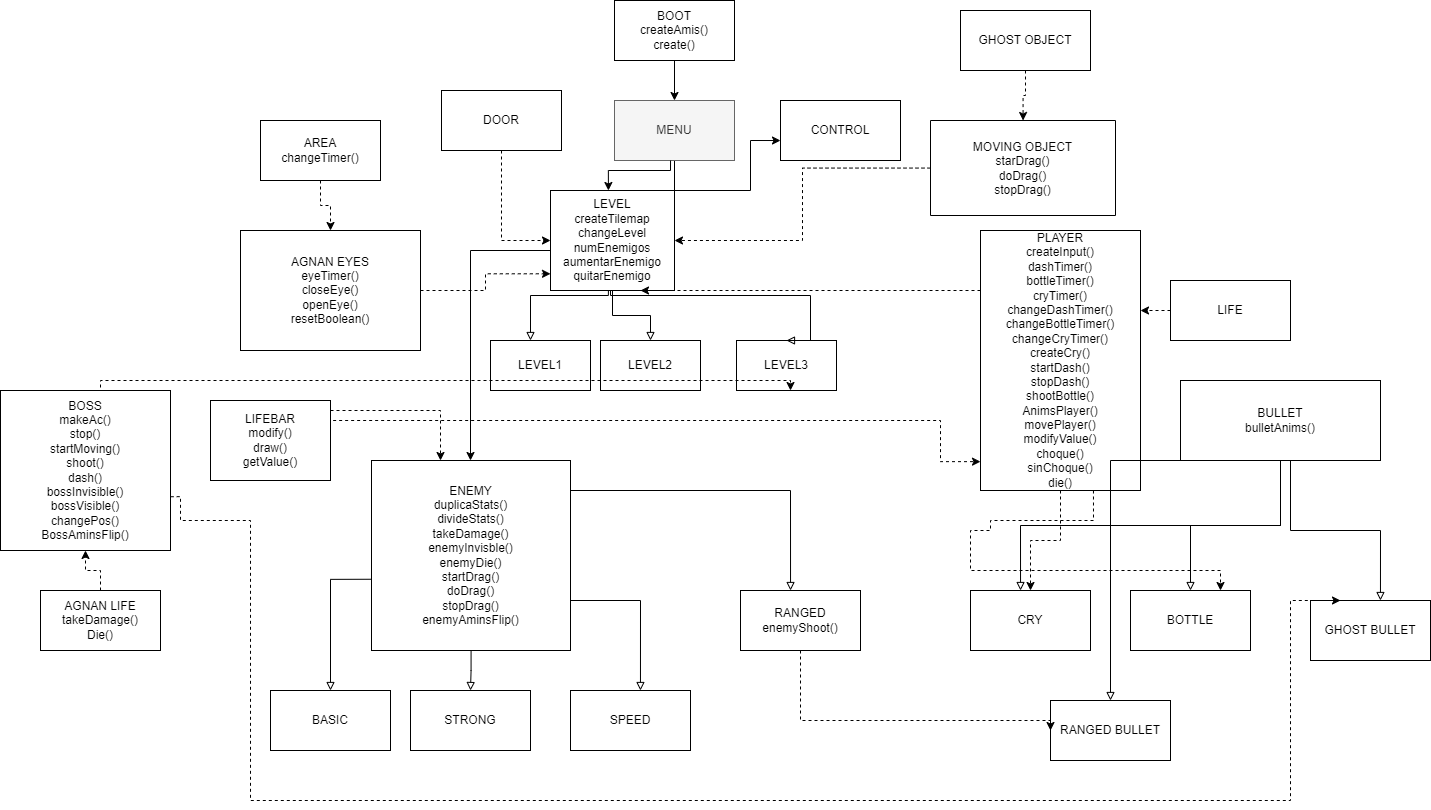

The diagram above was exported from draw.io. Its source (the exported page's mxGraphModel, read from the mxfile embedded in the PNG):
<mxGraphModel dx="2310" dy="781" grid="1" gridSize="10" guides="0" tooltips="1" connect="0" arrows="1" fold="1" page="1" pageScale="1" pageWidth="827" pageHeight="1169" math="0" shadow="0">
  <root>
    <mxCell id="0" />
    <mxCell id="1" parent="0" />
    <mxCell id="qEIMSbb2mkjT99OUK4-D-3" value="&lt;span style=&quot;color: rgba(0, 0, 0, 0); font-family: monospace; font-size: 0px; text-align: start; background-color: rgb(248, 249, 250);&quot;&gt;%3CmxGraphModel%3E%3Croot%3E%3CmxCell%20id%3D%220%22%2F%3E%3CmxCell%20id%3D%221%22%20parent%3D%220%22%2F%3E%3CmxCell%20id%3D%222%22%20value%3D%22%22%20style%3D%22rounded%3D0%3BwhiteSpace%3Dwrap%3Bhtml%3D1%3B%22%20vertex%3D%221%22%20parent%3D%221%22%3E%3CmxGeometry%20x%3D%22230%22%20y%3D%22610%22%20width%3D%22100%22%20height%3D%2250%22%20as%3D%22geometry%22%2F%3E%3C%2FmxCell%3E%3C%2Froot%3E%3C%2FmxGraphModel%3E&lt;/span&gt;" style="edgeStyle=orthogonalEdgeStyle;rounded=0;orthogonalLoop=1;jettySize=auto;html=1;entryX=0;entryY=0.667;entryDx=0;entryDy=0;entryPerimeter=0;" parent="1" source="FAWiOm0DWoTOLpmUrxWg-1" target="FAWiOm0DWoTOLpmUrxWg-27" edge="1">
      <mxGeometry relative="1" as="geometry">
        <Array as="points">
          <mxPoint x="414" y="480" />
          <mxPoint x="490" y="480" />
          <mxPoint x="490" y="430" />
        </Array>
        <mxPoint x="620" y="400" as="targetPoint" />
      </mxGeometry>
    </mxCell>
    <mxCell id="FAWiOm0DWoTOLpmUrxWg-1" value="MENU" style="rounded=0;whiteSpace=wrap;html=1;fillColor=#f5f5f5;fontColor=#333333;strokeColor=#666666;" parent="1" vertex="1">
      <mxGeometry x="354" y="390" width="120" height="60" as="geometry" />
    </mxCell>
    <mxCell id="FU5K1vRGuQeHVZbmHzYs-1" value="" style="edgeStyle=orthogonalEdgeStyle;rounded=0;orthogonalLoop=1;jettySize=auto;html=1;endArrow=block;endFill=0;" parent="1" source="FAWiOm0DWoTOLpmUrxWg-2" target="FAWiOm0DWoTOLpmUrxWg-5" edge="1">
      <mxGeometry relative="1" as="geometry" />
    </mxCell>
    <mxCell id="FAWiOm0DWoTOLpmUrxWg-2" value="LEVEL&lt;br&gt;createTilemap&lt;br&gt;changeLevel&lt;br&gt;numEnemigos&lt;br&gt;aumentarEnemigo&lt;br&gt;quitarEnemigo" style="rounded=0;whiteSpace=wrap;html=1;" parent="1" vertex="1">
      <mxGeometry x="290" y="480" width="124" height="100" as="geometry" />
    </mxCell>
    <mxCell id="FAWiOm0DWoTOLpmUrxWg-3" value="LEVEL1" style="rounded=0;whiteSpace=wrap;html=1;" parent="1" vertex="1">
      <mxGeometry x="230" y="630" width="100" height="50" as="geometry" />
    </mxCell>
    <mxCell id="FAWiOm0DWoTOLpmUrxWg-4" value="LEVEL3" style="rounded=0;whiteSpace=wrap;html=1;" parent="1" vertex="1">
      <mxGeometry x="476" y="630" width="100" height="50" as="geometry" />
    </mxCell>
    <mxCell id="FAWiOm0DWoTOLpmUrxWg-5" value="LEVEL2" style="rounded=0;whiteSpace=wrap;html=1;" parent="1" vertex="1">
      <mxGeometry x="340" y="630" width="100" height="50" as="geometry" />
    </mxCell>
    <mxCell id="FU5K1vRGuQeHVZbmHzYs-6" value="" style="edgeStyle=orthogonalEdgeStyle;rounded=0;orthogonalLoop=1;jettySize=auto;html=1;entryX=0.717;entryY=1;entryDx=0;entryDy=0;entryPerimeter=0;dashed=1;" parent="1" source="FAWiOm0DWoTOLpmUrxWg-6" target="FAWiOm0DWoTOLpmUrxWg-2" edge="1">
      <mxGeometry relative="1" as="geometry">
        <mxPoint x="600" y="570" as="targetPoint" />
        <Array as="points">
          <mxPoint x="380" y="580" />
        </Array>
      </mxGeometry>
    </mxCell>
    <mxCell id="F8vHpRVEtXO7Jq-VUWZp-1" value="" style="edgeStyle=orthogonalEdgeStyle;rounded=0;orthogonalLoop=1;jettySize=auto;html=1;dashed=1;" parent="1" source="FAWiOm0DWoTOLpmUrxWg-6" target="FAWiOm0DWoTOLpmUrxWg-14" edge="1">
      <mxGeometry relative="1" as="geometry" />
    </mxCell>
    <mxCell id="FAWiOm0DWoTOLpmUrxWg-6" value="PLAYER&lt;br&gt;createInput()&lt;br&gt;dashTimer()&lt;br&gt;bottleTimer()&lt;br&gt;cryTimer()&lt;br&gt;changeDashTimer()&lt;br&gt;changeBottleTimer()&lt;br&gt;changeCryTimer()&lt;br&gt;createCry()&lt;br&gt;startDash()&lt;br&gt;stopDash()&lt;br&gt;shootBottle()&lt;br&gt;AnimsPlayer()&lt;br&gt;movePlayer()&lt;br&gt;modifyValue()&lt;br&gt;choque()&lt;br&gt;sinChoque()&lt;br&gt;die()&lt;br&gt;&lt;div style=&quot;color: rgb(212, 212, 212); background-color: rgb(30, 30, 30); font-family: Consolas, &amp;quot;Courier New&amp;quot;, monospace; font-size: 14px; line-height: 19px;&quot;&gt;&lt;/div&gt;" style="rounded=0;whiteSpace=wrap;html=1;" parent="1" vertex="1">
      <mxGeometry x="720" y="520" width="160" height="260" as="geometry" />
    </mxCell>
    <mxCell id="FU5K1vRGuQeHVZbmHzYs-31" value="" style="edgeStyle=orthogonalEdgeStyle;rounded=0;orthogonalLoop=1;jettySize=auto;html=1;entryX=0;entryY=0.833;entryDx=0;entryDy=0;entryPerimeter=0;dashed=1;" parent="1" source="FAWiOm0DWoTOLpmUrxWg-7" target="FAWiOm0DWoTOLpmUrxWg-2" edge="1">
      <mxGeometry relative="1" as="geometry" />
    </mxCell>
    <mxCell id="FAWiOm0DWoTOLpmUrxWg-7" value="AGNAN EYES&lt;br&gt;eyeTimer()&lt;br&gt;closeEye()&lt;br&gt;openEye()&lt;br&gt;resetBoolean()" style="rounded=0;whiteSpace=wrap;html=1;" parent="1" vertex="1">
      <mxGeometry x="-20" y="520" width="180" height="120" as="geometry" />
    </mxCell>
    <mxCell id="FU5K1vRGuQeHVZbmHzYs-24" value="" style="edgeStyle=orthogonalEdgeStyle;rounded=0;orthogonalLoop=1;jettySize=auto;html=1;endArrow=block;endFill=0;" parent="1" source="FAWiOm0DWoTOLpmUrxWg-8" target="FAWiOm0DWoTOLpmUrxWg-10" edge="1">
      <mxGeometry relative="1" as="geometry" />
    </mxCell>
    <mxCell id="FAWiOm0DWoTOLpmUrxWg-8" value="ENEMY&lt;br&gt;duplicaStats()&lt;br&gt;divideStats()&lt;br&gt;takeDamage()&lt;br&gt;enemyInvisble()&lt;br&gt;enemyDie()&lt;br&gt;startDrag()&lt;br&gt;doDrag()&lt;br&gt;stopDrag()&lt;br&gt;enemyAminsFlip()" style="rounded=0;whiteSpace=wrap;html=1;" parent="1" vertex="1">
      <mxGeometry x="111" y="750" width="199" height="190" as="geometry" />
    </mxCell>
    <mxCell id="FAWiOm0DWoTOLpmUrxWg-9" value="BASIC" style="rounded=0;whiteSpace=wrap;html=1;" parent="1" vertex="1">
      <mxGeometry x="10" y="980" width="120" height="60" as="geometry" />
    </mxCell>
    <mxCell id="FAWiOm0DWoTOLpmUrxWg-10" value="STRONG" style="rounded=0;whiteSpace=wrap;html=1;" parent="1" vertex="1">
      <mxGeometry x="150" y="980" width="120" height="60" as="geometry" />
    </mxCell>
    <mxCell id="FAWiOm0DWoTOLpmUrxWg-11" value="SPEED" style="rounded=0;whiteSpace=wrap;html=1;" parent="1" vertex="1">
      <mxGeometry x="310" y="980" width="120" height="60" as="geometry" />
    </mxCell>
    <mxCell id="FAWiOm0DWoTOLpmUrxWg-12" value="RANGED&lt;br&gt;enemyShoot()" style="rounded=0;whiteSpace=wrap;html=1;" parent="1" vertex="1">
      <mxGeometry x="480" y="880" width="120" height="60" as="geometry" />
    </mxCell>
    <mxCell id="FU5K1vRGuQeHVZbmHzYs-15" value="" style="edgeStyle=orthogonalEdgeStyle;rounded=0;orthogonalLoop=1;jettySize=auto;html=1;endArrow=block;endFill=0;" parent="1" source="FAWiOm0DWoTOLpmUrxWg-13" target="FAWiOm0DWoTOLpmUrxWg-15" edge="1">
      <mxGeometry relative="1" as="geometry" />
    </mxCell>
    <mxCell id="FAWiOm0DWoTOLpmUrxWg-13" value="BULLET&lt;br&gt;bulletAnims()" style="rounded=0;whiteSpace=wrap;html=1;" parent="1" vertex="1">
      <mxGeometry x="920" y="670" width="200" height="80" as="geometry" />
    </mxCell>
    <mxCell id="FAWiOm0DWoTOLpmUrxWg-14" value="CRY" style="rounded=0;whiteSpace=wrap;html=1;" parent="1" vertex="1">
      <mxGeometry x="710" y="880" width="120" height="60" as="geometry" />
    </mxCell>
    <mxCell id="FAWiOm0DWoTOLpmUrxWg-15" value="BOTTLE" style="rounded=0;whiteSpace=wrap;html=1;" parent="1" vertex="1">
      <mxGeometry x="870" y="880" width="120" height="60" as="geometry" />
    </mxCell>
    <mxCell id="FAWiOm0DWoTOLpmUrxWg-16" value="RANGED BULLET" style="rounded=0;whiteSpace=wrap;html=1;" parent="1" vertex="1">
      <mxGeometry x="790" y="990" width="120" height="60" as="geometry" />
    </mxCell>
    <mxCell id="FAWiOm0DWoTOLpmUrxWg-17" value="GHOST BULLET" style="rounded=0;whiteSpace=wrap;html=1;" parent="1" vertex="1">
      <mxGeometry x="1050" y="890" width="120" height="60" as="geometry" />
    </mxCell>
    <mxCell id="FU5K1vRGuQeHVZbmHzYs-12" value="" style="edgeStyle=orthogonalEdgeStyle;rounded=0;orthogonalLoop=1;jettySize=auto;html=1;dashed=1;" parent="1" source="FAWiOm0DWoTOLpmUrxWg-18" target="FAWiOm0DWoTOLpmUrxWg-2" edge="1">
      <mxGeometry relative="1" as="geometry" />
    </mxCell>
    <mxCell id="FAWiOm0DWoTOLpmUrxWg-18" value="MOVING OBJECT&lt;br&gt;starDrag()&lt;br&gt;doDrag()&lt;br&gt;stopDrag()" style="rounded=0;whiteSpace=wrap;html=1;direction=south;" parent="1" vertex="1">
      <mxGeometry x="670" y="410" width="185" height="95" as="geometry" />
    </mxCell>
    <mxCell id="FU5K1vRGuQeHVZbmHzYs-10" value="" style="edgeStyle=orthogonalEdgeStyle;rounded=0;orthogonalLoop=1;jettySize=auto;html=1;dashed=1;" parent="1" source="FAWiOm0DWoTOLpmUrxWg-19" target="FAWiOm0DWoTOLpmUrxWg-18" edge="1">
      <mxGeometry relative="1" as="geometry" />
    </mxCell>
    <mxCell id="FAWiOm0DWoTOLpmUrxWg-19" value="GHOST OBJECT" style="rounded=0;whiteSpace=wrap;html=1;" parent="1" vertex="1">
      <mxGeometry x="700" y="300" width="130" height="60" as="geometry" />
    </mxCell>
    <mxCell id="FU5K1vRGuQeHVZbmHzYs-13" value="" style="edgeStyle=orthogonalEdgeStyle;rounded=0;orthogonalLoop=1;jettySize=auto;html=1;dashed=1;" parent="1" source="FAWiOm0DWoTOLpmUrxWg-20" target="FAWiOm0DWoTOLpmUrxWg-6" edge="1">
      <mxGeometry relative="1" as="geometry">
        <Array as="points">
          <mxPoint x="880" y="610" />
          <mxPoint x="880" y="595" />
        </Array>
      </mxGeometry>
    </mxCell>
    <mxCell id="FAWiOm0DWoTOLpmUrxWg-20" value="LIFE" style="rounded=0;whiteSpace=wrap;html=1;" parent="1" vertex="1">
      <mxGeometry x="910" y="570" width="120" height="60" as="geometry" />
    </mxCell>
    <mxCell id="FU5K1vRGuQeHVZbmHzYs-9" value="" style="edgeStyle=orthogonalEdgeStyle;rounded=0;orthogonalLoop=1;jettySize=auto;html=1;entryX=0;entryY=0.5;entryDx=0;entryDy=0;entryPerimeter=0;dashed=1;" parent="1" source="FAWiOm0DWoTOLpmUrxWg-21" target="FAWiOm0DWoTOLpmUrxWg-2" edge="1">
      <mxGeometry relative="1" as="geometry" />
    </mxCell>
    <mxCell id="FAWiOm0DWoTOLpmUrxWg-21" value="DOOR&lt;br&gt;" style="rounded=0;whiteSpace=wrap;html=1;" parent="1" vertex="1">
      <mxGeometry x="181" y="380" width="120" height="60" as="geometry" />
    </mxCell>
    <mxCell id="FAWiOm0DWoTOLpmUrxWg-22" value="BOSS&lt;br&gt;makeAc()&lt;br&gt;stop()&lt;br&gt;startMoving()&lt;br&gt;shoot()&lt;br&gt;dash()&lt;br&gt;bossInvisible()&lt;br&gt;bossVisible()&lt;br&gt;changePos()&lt;br&gt;BossAminsFlip()" style="rounded=0;whiteSpace=wrap;html=1;" parent="1" vertex="1">
      <mxGeometry x="-260" y="680" width="170" height="160" as="geometry" />
    </mxCell>
    <mxCell id="FU5K1vRGuQeHVZbmHzYs-36" value="" style="edgeStyle=orthogonalEdgeStyle;rounded=0;orthogonalLoop=1;jettySize=auto;html=1;dashed=1;" parent="1" source="FAWiOm0DWoTOLpmUrxWg-23" target="FAWiOm0DWoTOLpmUrxWg-22" edge="1">
      <mxGeometry relative="1" as="geometry" />
    </mxCell>
    <mxCell id="FAWiOm0DWoTOLpmUrxWg-23" value="AGNAN LIFE&lt;br&gt;takeDamage()&lt;br&gt;Die()" style="rounded=0;whiteSpace=wrap;html=1;" parent="1" vertex="1">
      <mxGeometry x="-220" y="880" width="120" height="60" as="geometry" />
    </mxCell>
    <mxCell id="qEIMSbb2mkjT99OUK4-D-2" value="" style="edgeStyle=orthogonalEdgeStyle;rounded=0;orthogonalLoop=1;jettySize=auto;html=1;" parent="1" source="FAWiOm0DWoTOLpmUrxWg-24" target="FAWiOm0DWoTOLpmUrxWg-1" edge="1">
      <mxGeometry relative="1" as="geometry" />
    </mxCell>
    <mxCell id="FAWiOm0DWoTOLpmUrxWg-24" value="BOOT&lt;br&gt;createAmis()&lt;br&gt;create()" style="rounded=0;whiteSpace=wrap;html=1;" parent="1" vertex="1">
      <mxGeometry x="354" y="290" width="120" height="60" as="geometry" />
    </mxCell>
    <mxCell id="FU5K1vRGuQeHVZbmHzYs-33" value="" style="edgeStyle=orthogonalEdgeStyle;rounded=0;orthogonalLoop=1;jettySize=auto;html=1;dashed=1;" parent="1" source="FAWiOm0DWoTOLpmUrxWg-25" target="FAWiOm0DWoTOLpmUrxWg-8" edge="1">
      <mxGeometry relative="1" as="geometry">
        <Array as="points">
          <mxPoint x="180" y="700" />
        </Array>
      </mxGeometry>
    </mxCell>
    <mxCell id="FAWiOm0DWoTOLpmUrxWg-25" value="LIFEBAR&lt;br&gt;modify()&lt;br&gt;draw()&lt;br&gt;getValue()" style="rounded=0;whiteSpace=wrap;html=1;" parent="1" vertex="1">
      <mxGeometry x="-50" y="690" width="120" height="80" as="geometry" />
    </mxCell>
    <mxCell id="FU5K1vRGuQeHVZbmHzYs-32" value="" style="edgeStyle=orthogonalEdgeStyle;rounded=0;orthogonalLoop=1;jettySize=auto;html=1;dashed=1;" parent="1" source="FAWiOm0DWoTOLpmUrxWg-26" target="FAWiOm0DWoTOLpmUrxWg-7" edge="1">
      <mxGeometry relative="1" as="geometry" />
    </mxCell>
    <mxCell id="FAWiOm0DWoTOLpmUrxWg-26" value="AREA&lt;br&gt;changeTimer()" style="rounded=0;whiteSpace=wrap;html=1;" parent="1" vertex="1">
      <mxGeometry y="410" width="120" height="60" as="geometry" />
    </mxCell>
    <mxCell id="FAWiOm0DWoTOLpmUrxWg-27" value="CONTROL" style="rounded=0;whiteSpace=wrap;html=1;" parent="1" vertex="1">
      <mxGeometry x="520" y="390" width="120" height="60" as="geometry" />
    </mxCell>
    <mxCell id="qEIMSbb2mkjT99OUK4-D-5" value="&lt;span style=&quot;color: rgba(0, 0, 0, 0); font-family: monospace; font-size: 0px; text-align: start; background-color: rgb(248, 249, 250);&quot;&gt;%3CmxGraphModel%3E%3Croot%3E%3CmxCell%20id%3D%220%22%2F%3E%3CmxCell%20id%3D%221%22%20parent%3D%220%22%2F%3E%3CmxCell%20id%3D%222%22%20value%3D%22%22%20style%3D%22rounded%3D0%3BwhiteSpace%3Dwrap%3Bhtml%3D1%3B%22%20vertex%3D%221%22%20parent%3D%221%22%3E%3CmxGeometry%20x%3D%22230%22%20y%3D%22610%22%20width%3D%22100%22%20height%3D%2250%22%20as%3D%22geometry%22%2F%3E%3C%2FmxCell%3E%3C%2Froot%3E%3C%2FmxGraphModel%3E&lt;/span&gt;" style="edgeStyle=orthogonalEdgeStyle;rounded=0;orthogonalLoop=1;jettySize=auto;html=1;entryX=0.467;entryY=0;entryDx=0;entryDy=0;entryPerimeter=0;exitX=0.467;exitY=1;exitDx=0;exitDy=0;exitPerimeter=0;" parent="1" source="FAWiOm0DWoTOLpmUrxWg-1" target="FAWiOm0DWoTOLpmUrxWg-2" edge="1">
      <mxGeometry relative="1" as="geometry">
        <mxPoint x="410" y="480" as="sourcePoint" />
        <mxPoint x="528.6399999999999" y="520.3600000000001" as="targetPoint" />
        <Array as="points">
          <mxPoint x="410" y="460" />
          <mxPoint x="348" y="460" />
        </Array>
      </mxGeometry>
    </mxCell>
    <mxCell id="FU5K1vRGuQeHVZbmHzYs-2" value="" style="edgeStyle=orthogonalEdgeStyle;rounded=0;orthogonalLoop=1;jettySize=auto;html=1;entryX=0.5;entryY=0;entryDx=0;entryDy=0;entryPerimeter=0;exitX=0.383;exitY=1;exitDx=0;exitDy=0;exitPerimeter=0;endArrow=block;endFill=0;" parent="1" source="FAWiOm0DWoTOLpmUrxWg-2" target="FAWiOm0DWoTOLpmUrxWg-4" edge="1">
      <mxGeometry relative="1" as="geometry">
        <mxPoint x="364" y="570" as="sourcePoint" />
        <mxPoint x="424" y="620" as="targetPoint" />
        <Array as="points">
          <mxPoint x="350" y="580" />
          <mxPoint x="350" y="585" />
          <mxPoint x="550" y="585" />
          <mxPoint x="550" y="630" />
        </Array>
      </mxGeometry>
    </mxCell>
    <mxCell id="FU5K1vRGuQeHVZbmHzYs-3" value="" style="edgeStyle=orthogonalEdgeStyle;rounded=0;orthogonalLoop=1;jettySize=auto;html=1;entryX=0.4;entryY=0;entryDx=0;entryDy=0;entryPerimeter=0;exitX=0.467;exitY=1;exitDx=0;exitDy=0;exitPerimeter=0;endArrow=block;endFill=0;" parent="1" source="FAWiOm0DWoTOLpmUrxWg-2" target="FAWiOm0DWoTOLpmUrxWg-3" edge="1">
      <mxGeometry relative="1" as="geometry">
        <mxPoint x="374" y="580" as="sourcePoint" />
        <mxPoint x="434" y="630" as="targetPoint" />
        <Array as="points">
          <mxPoint x="348" y="585" />
          <mxPoint x="270" y="585" />
        </Array>
      </mxGeometry>
    </mxCell>
    <mxCell id="FU5K1vRGuQeHVZbmHzYs-16" value="" style="edgeStyle=orthogonalEdgeStyle;rounded=0;orthogonalLoop=1;jettySize=auto;html=1;entryX=0.417;entryY=0;entryDx=0;entryDy=0;entryPerimeter=0;exitX=0.5;exitY=1;exitDx=0;exitDy=0;exitPerimeter=0;endArrow=block;endFill=0;" parent="1" source="FAWiOm0DWoTOLpmUrxWg-13" target="FAWiOm0DWoTOLpmUrxWg-14" edge="1">
      <mxGeometry relative="1" as="geometry">
        <mxPoint x="850" y="790" as="sourcePoint" />
        <mxPoint x="940" y="890.0000000000002" as="targetPoint" />
      </mxGeometry>
    </mxCell>
    <mxCell id="FU5K1vRGuQeHVZbmHzYs-17" value="" style="edgeStyle=orthogonalEdgeStyle;rounded=0;orthogonalLoop=1;jettySize=auto;html=1;entryX=0.583;entryY=0;entryDx=0;entryDy=0;entryPerimeter=0;exitX=0.55;exitY=1;exitDx=0;exitDy=0;exitPerimeter=0;endArrow=block;endFill=0;" parent="1" source="FAWiOm0DWoTOLpmUrxWg-13" target="FAWiOm0DWoTOLpmUrxWg-17" edge="1">
      <mxGeometry relative="1" as="geometry">
        <mxPoint x="860" y="800" as="sourcePoint" />
        <mxPoint x="950" y="900.0000000000002" as="targetPoint" />
      </mxGeometry>
    </mxCell>
    <mxCell id="FU5K1vRGuQeHVZbmHzYs-20" value="" style="edgeStyle=orthogonalEdgeStyle;rounded=0;orthogonalLoop=1;jettySize=auto;html=1;entryX=0.5;entryY=0;entryDx=0;entryDy=0;entryPerimeter=0;exitX=0.65;exitY=1;exitDx=0;exitDy=0;exitPerimeter=0;endArrow=block;endFill=0;" parent="1" source="FAWiOm0DWoTOLpmUrxWg-13" target="FAWiOm0DWoTOLpmUrxWg-16" edge="1">
      <mxGeometry relative="1" as="geometry">
        <mxPoint x="840" y="790" as="sourcePoint" />
        <mxPoint x="970" y="920.0000000000002" as="targetPoint" />
        <Array as="points">
          <mxPoint x="850" y="780" />
          <mxPoint x="850" y="980" />
        </Array>
      </mxGeometry>
    </mxCell>
    <mxCell id="FU5K1vRGuQeHVZbmHzYs-23" value="" style="edgeStyle=orthogonalEdgeStyle;rounded=0;orthogonalLoop=1;jettySize=auto;html=1;entryX=0.5;entryY=0;entryDx=0;entryDy=0;entryPerimeter=0;exitX=0;exitY=0.667;exitDx=0;exitDy=0;exitPerimeter=0;" parent="1" source="FAWiOm0DWoTOLpmUrxWg-2" target="FAWiOm0DWoTOLpmUrxWg-8" edge="1">
      <mxGeometry relative="1" as="geometry">
        <mxPoint x="120" y="640" as="sourcePoint" />
        <mxPoint x="210" y="740.0000000000002" as="targetPoint" />
        <Array as="points">
          <mxPoint x="210" y="540" />
          <mxPoint x="210" y="750" />
        </Array>
      </mxGeometry>
    </mxCell>
    <mxCell id="FU5K1vRGuQeHVZbmHzYs-28" value="" style="edgeStyle=orthogonalEdgeStyle;rounded=0;orthogonalLoop=1;jettySize=auto;html=1;entryX=0.583;entryY=0;entryDx=0;entryDy=0;entryPerimeter=0;endArrow=block;endFill=0;" parent="1" target="FAWiOm0DWoTOLpmUrxWg-11" edge="1">
      <mxGeometry relative="1" as="geometry">
        <mxPoint x="310" y="800" as="sourcePoint" />
        <mxPoint x="220" y="900" as="targetPoint" />
      </mxGeometry>
    </mxCell>
    <mxCell id="FU5K1vRGuQeHVZbmHzYs-29" value="" style="edgeStyle=orthogonalEdgeStyle;rounded=0;orthogonalLoop=1;jettySize=auto;html=1;entryX=0.5;entryY=0;entryDx=0;entryDy=0;entryPerimeter=0;exitX=0;exitY=0.625;exitDx=0;exitDy=0;exitPerimeter=0;endArrow=block;endFill=0;" parent="1" source="FAWiOm0DWoTOLpmUrxWg-8" target="FAWiOm0DWoTOLpmUrxWg-9" edge="1">
      <mxGeometry relative="1" as="geometry">
        <mxPoint x="230" y="849.9999999999998" as="sourcePoint" />
        <mxPoint x="230" y="910.0000000000002" as="targetPoint" />
      </mxGeometry>
    </mxCell>
    <mxCell id="FU5K1vRGuQeHVZbmHzYs-30" value="" style="edgeStyle=orthogonalEdgeStyle;rounded=0;orthogonalLoop=1;jettySize=auto;html=1;entryX=0.417;entryY=0;entryDx=0;entryDy=0;entryPerimeter=0;endArrow=block;endFill=0;" parent="1" target="FAWiOm0DWoTOLpmUrxWg-12" edge="1">
      <mxGeometry relative="1" as="geometry">
        <mxPoint x="310" y="780" as="sourcePoint" />
        <mxPoint x="240" y="920.0000000000002" as="targetPoint" />
      </mxGeometry>
    </mxCell>
    <mxCell id="FU5K1vRGuQeHVZbmHzYs-34" value="" style="edgeStyle=orthogonalEdgeStyle;rounded=0;orthogonalLoop=1;jettySize=auto;html=1;exitX=1;exitY=0.667;exitDx=0;exitDy=0;exitPerimeter=0;entryX=0;entryY=0.889;entryDx=0;entryDy=0;entryPerimeter=0;dashed=1;" parent="1" source="FAWiOm0DWoTOLpmUrxWg-25" target="FAWiOm0DWoTOLpmUrxWg-6" edge="1">
      <mxGeometry relative="1" as="geometry">
        <mxPoint x="80" y="710.0000000000002" as="sourcePoint" />
        <mxPoint x="190" y="760" as="targetPoint" />
        <Array as="points">
          <mxPoint x="680" y="710" />
        </Array>
      </mxGeometry>
    </mxCell>
    <mxCell id="FU5K1vRGuQeHVZbmHzYs-35" value="" style="edgeStyle=orthogonalEdgeStyle;rounded=0;orthogonalLoop=1;jettySize=auto;html=1;entryX=0;entryY=0.5;entryDx=0;entryDy=0;entryPerimeter=0;exitX=0.5;exitY=1;exitDx=0;exitDy=0;exitPerimeter=0;dashed=1;" parent="1" source="FAWiOm0DWoTOLpmUrxWg-12" target="FAWiOm0DWoTOLpmUrxWg-16" edge="1">
      <mxGeometry relative="1" as="geometry">
        <mxPoint x="540" y="980.0000000000002" as="sourcePoint" />
        <mxPoint x="650" y="1030" as="targetPoint" />
        <Array as="points">
          <mxPoint x="540" y="1010" />
        </Array>
      </mxGeometry>
    </mxCell>
    <mxCell id="FU5K1vRGuQeHVZbmHzYs-37" value="" style="edgeStyle=orthogonalEdgeStyle;rounded=0;orthogonalLoop=1;jettySize=auto;html=1;entryX=0.25;entryY=0;entryDx=0;entryDy=0;entryPerimeter=0;dashed=1;exitX=1.001;exitY=0.664;exitDx=0;exitDy=0;exitPerimeter=0;" parent="1" source="FAWiOm0DWoTOLpmUrxWg-22" target="FAWiOm0DWoTOLpmUrxWg-17" edge="1">
      <mxGeometry relative="1" as="geometry">
        <mxPoint x="-80" y="790" as="sourcePoint" />
        <mxPoint x="90" y="910.0000000000002" as="targetPoint" />
        <Array as="points">
          <mxPoint x="-80" y="786" />
          <mxPoint x="-80" y="810" />
          <mxPoint x="-10" y="810" />
          <mxPoint x="-10" y="1090" />
          <mxPoint x="1030" y="1090" />
        </Array>
      </mxGeometry>
    </mxCell>
    <mxCell id="FU5K1vRGuQeHVZbmHzYs-40" value="" style="edgeStyle=orthogonalEdgeStyle;rounded=0;orthogonalLoop=1;jettySize=auto;html=1;entryX=0.54;entryY=1;entryDx=0;entryDy=0;entryPerimeter=0;exitX=0.5;exitY=0;exitDx=0;exitDy=0;exitPerimeter=0;dashed=1;" parent="1" source="FAWiOm0DWoTOLpmUrxWg-22" target="FAWiOm0DWoTOLpmUrxWg-4" edge="1">
      <mxGeometry relative="1" as="geometry">
        <mxPoint x="130" y="819.9999999999998" as="sourcePoint" />
        <mxPoint x="100" y="920.0000000000002" as="targetPoint" />
        <Array as="points">
          <mxPoint x="-160" y="670" />
          <mxPoint x="530" y="670" />
        </Array>
      </mxGeometry>
    </mxCell>
    <mxCell id="FU5K1vRGuQeHVZbmHzYs-41" value="" style="edgeStyle=orthogonalEdgeStyle;rounded=0;orthogonalLoop=1;jettySize=auto;html=1;entryX=0.75;entryY=0;entryDx=0;entryDy=0;entryPerimeter=0;exitX=0.706;exitY=1;exitDx=0;exitDy=0;exitPerimeter=0;dashed=1;" parent="1" source="FAWiOm0DWoTOLpmUrxWg-6" target="FAWiOm0DWoTOLpmUrxWg-15" edge="1">
      <mxGeometry relative="1" as="geometry">
        <mxPoint x="730" y="650" as="sourcePoint" />
        <mxPoint x="720" y="930.0000000000002" as="targetPoint" />
        <Array as="points">
          <mxPoint x="730" y="810" />
          <mxPoint x="730" y="820" />
          <mxPoint x="710" y="820" />
          <mxPoint x="710" y="860" />
          <mxPoint x="960" y="860" />
        </Array>
      </mxGeometry>
    </mxCell>
  </root>
</mxGraphModel>